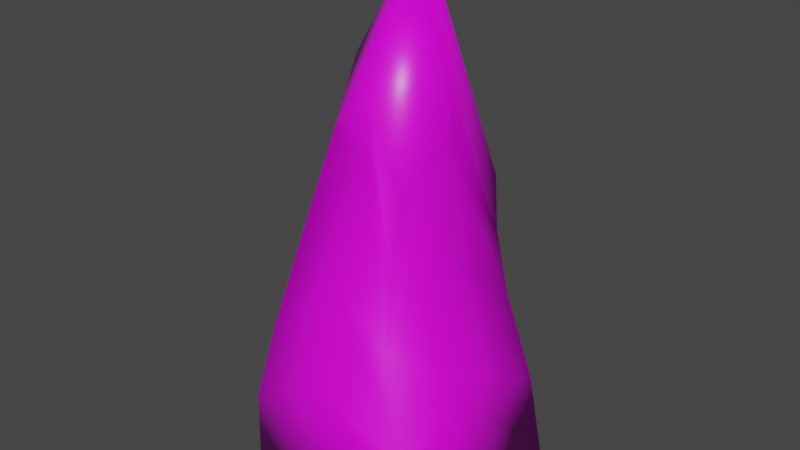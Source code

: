 # Source: stalactiteMutant.blend  (saved by Blender 2.82.7; exported with 4.5.12 LTS)
import bpy
from mathutils import Matrix  # noqa: F401  (used for matrix-valued properties, if any)

bpy.ops.wm.read_factory_settings(use_empty=True)
scene = bpy.context.scene
scene.name = 'Scene'

# ---- collections
col_collection = bpy.data.collections.new('Collection'); scene.collection.children.link(col_collection)

# ---- images (referenced by path relative to the original .blend; pixels are not part of the script)
import os
ASSET_DIR = os.environ.get("B2B_ASSET_DIR", "")  # directory of the original .blend (textures are referenced by path, not embedded)
HERE = os.path.dirname(os.path.abspath(__file__))  # packed textures are extracted next to this script under _unpacked/

def load_image(name, relpath, width, height, colorspace="sRGB"):
    """Load a texture the original file referenced (path relative to the .blend, or extracted next to this script)."""
    p = next((c for c in (os.path.join(HERE, relpath), os.path.join(ASSET_DIR, relpath)) if relpath and os.path.exists(c)), "")
    if p:
        img = bpy.data.images.load(p, check_existing=True)
        img.name = name
    else:  # same state as the original file: an image datablock whose file is absent (Cycles renders it pink)
        img = bpy.data.images.new(name, width, height)
        img.source = "FILE"
        img.filepath = "//" + (relpath or name)
    img.colorspace_settings.name = colorspace
    return img
img_texturemutantfly_png = load_image('TextureMutantFly.png', 'TextureMutantFly.png', 1024, 1024, 'sRGB')

# ---- materials (node trees are filled in below, after node groups)
mat_material = bpy.data.materials.new('Material')
mat_material.alpha_threshold = 0.0
mat_material.use_transparent_shadow = False
mat_material.line_color = (0.0, 0.0, 0.0, 1.0)

# ---- material node trees
mat_material.use_nodes = True; mat_material.node_tree.nodes.clear()
_N = mat_material.node_tree.nodes; _L = mat_material.node_tree.links
n0 = _N.new('ShaderNodeOutputMaterial'); n0.name = 'Material Output'; n0.location = (300, 300)
n1 = _N.new('ShaderNodeBsdfPrincipled'); n1.name = 'Principled BSDF'; n1.location = (10, 300)
n1.distribution = 'GGX'
n1.subsurface_method = 'BURLEY'
n1.inputs[2].default_value = 0.4
n1.inputs[3].default_value = 1.45
n1.inputs[27].default_value = (0.0, 0.0, 0.0, 1.0)
n1.inputs[28].default_value = 1.0
n2 = _N.new('ShaderNodeTexImage'); n2.name = 'Image Texture'; n2.location = (-280, 270)
n2.image = img_texturemutantfly_png
_L.new(n1.outputs[0], n0.inputs[0])
_L.new(n2.outputs[0], n1.inputs[0])
n0.is_active_output = True

# ---- world
world_world = bpy.data.worlds.new('World'); scene.world = world_world
world_world.use_nodes = True; world_world.node_tree.nodes.clear()
_N = world_world.node_tree.nodes; _L = world_world.node_tree.links
n0 = _N.new('ShaderNodeOutputWorld'); n0.name = 'World Output'; n0.location = (300, 300)
n1 = _N.new('ShaderNodeBackground'); n1.name = 'Background'; n1.location = (10, 300)
n1.inputs[0].default_value = (0.05088, 0.05088, 0.05088, 1.0)
_L.new(n1.outputs[0], n0.inputs[0])
n0.is_active_output = True
world_world.color = (0.05088, 0.05088, 0.05088)
world_world.use_sun_shadow = False
world_world.sun_shadow_jitter_overblur = 0.0

# ---- meshes
me_cube = bpy.data.meshes.new('Cube')
me_cube.from_pydata([(0.5493, 1.117, 2.965), (1.329, 1.325, -1.013), (0.4011, -0.4927, 3.111), (1.329, -1.325, -1.013), (-0.9553, 1.004, 2.787), (-1.33, 1.335, -1.014), (-0.6838, -0.4157, 3.733), (-1.33, -1.335, -1.014), (-1.534, 0.0005897, -0.8655), (0.4438, 0.3513, 4.175), (-1.045, 0.3931, 4.377), (1.442, 0.0005897, -0.8655), (-0.04599, 1.489, -0.8655), (-0.1245, -0.4651, 4.246), (-0.04599, -1.488, -0.8655), (-0.3501, 1.195, 4.062), (-0.1433, 0.002193, -0.5824), (0.03757, 0.2879, 6.048), (0.7955, 1.116, 1.398), (-1.267, -0.9905, 1.102), (0.4844, -0.8809, 1.301), (-1.021, 0.9247, 1.11), (0.3826, 0.1999, 2.183), (-1.086, 0.02224, 1.761), (-0.198, 0.9517, 1.943), (-0.4427, -0.7272, 1.878), (-1.117, -0.7738, 1.928), (0.632, 1.074, 2.246), (0.355, -0.6465, 2.249), (-0.9568, 0.8824, 1.896), (0.3226, 0.4039, 3.514), (-0.9349, 0.3771, 3.384), (-0.2897, 1.1, 3.265), (-0.2363, -0.3421, 3.445), (1.133, 1.272, 0.1516), (1.015, -1.185, 0.1334), (-1.257, 1.195, 0.1172), (0.8843, 0.09884, 0.6797), (-1.435, -0.05859, 0.5666), (-0.1451, 1.253, 0.6698), (-0.4222, -1.191, 0.5993), (-1.386, -1.249, 0.1158)], [], [(17, 10, 6, 13), (33, 13, 6, 26), (31, 10, 4, 29), (16, 11, 3, 14), (30, 9, 2, 28), (32, 15, 0, 27), (27, 0, 9, 30), (12, 1, 11, 16), (26, 6, 10, 31), (15, 4, 10, 17), (0, 15, 17, 9), (5, 12, 16, 8), (29, 4, 15, 32), (8, 16, 14, 7), (28, 2, 13, 33), (9, 17, 13, 2), (35, 20, 25, 40), (36, 21, 24, 39), (41, 19, 23, 38), (34, 18, 22, 37), (39, 24, 18, 34), (37, 22, 20, 35), (38, 23, 21, 36), (40, 25, 19, 41), (20, 28, 33, 25), (21, 29, 32, 24), (19, 26, 31, 23), (18, 27, 30, 22), (24, 32, 27, 18), (22, 30, 28, 20), (23, 31, 29, 21), (25, 33, 26, 19), (14, 40, 41, 7), (8, 38, 36, 5), (11, 37, 35, 3), (12, 39, 34, 1), (1, 34, 37, 11), (7, 41, 38, 8), (5, 36, 39, 12), (3, 35, 40, 14)])
me_cube.polygons.foreach_set('use_smooth', [True] * 40)
_uv = me_cube.uv_layers.new(name='UVMap')
_uv.uv.foreach_set('vector', [0.8796, 0.1579, 0.8619, 0.1576, 0.8622, 0.1399, 0.8799, 0.1402, 0.8212, 0.1146, 0.8211, 0.1221, 0.8034, 0.1219, 0.8035, 0.1145, 0.9274, 0.1155, 0.9273, 0.1229, 0.9096, 0.1228, 0.9097, 0.1153, 0.9239, 0.102, 0.9062, 0.1017, 0.9066, 0.08397, 0.9243, 0.0843, 0.8566, 0.1149, 0.8565, 0.1224, 0.8388, 0.1222, 0.8389, 0.1148, 0.892, 0.1152, 0.8919, 0.1227, 0.8742, 0.1225, 0.8743, 0.115, 0.8743, 0.115, 0.8742, 0.1225, 0.8565, 0.1224, 0.8566, 0.1149, 0.9236, 0.1197, 0.9059, 0.1194, 0.9062, 0.1017, 0.9239, 0.102, 0.9451, 0.1156, 0.945, 0.1231, 0.9273, 0.1229, 0.9274, 0.1155, 0.8793, 0.1756, 0.8616, 0.1753, 0.8619, 0.1576, 0.8796, 0.1579, 0.897, 0.1759, 0.8793, 0.1756, 0.8796, 0.1579, 0.8973, 0.1582, 0.9413, 0.12, 0.9236, 0.1197, 0.9239, 0.102, 0.9416, 0.1023, 0.9097, 0.1153, 0.9096, 0.1228, 0.8919, 0.1227, 0.892, 0.1152, 0.9416, 0.1023, 0.9239, 0.102, 0.9243, 0.0843, 0.942, 0.08463, 0.8389, 0.1148, 0.8388, 0.1222, 0.8211, 0.1221, 0.8212, 0.1146, 0.8973, 0.1582, 0.8796, 0.1579, 0.8799, 0.1402, 0.8976, 0.1405, 0.855, 0.1154, 0.8554, 0.1256, 0.8377, 0.1263, 0.8373, 0.1161, 0.9257, 0.1126, 0.9261, 0.1228, 0.9084, 0.1235, 0.908, 0.1133, 0.9611, 0.1111, 0.9615, 0.1214, 0.9438, 0.1221, 0.9434, 0.1118, 0.8903, 0.114, 0.8908, 0.1242, 0.8731, 0.1249, 0.8727, 0.1147, 0.908, 0.1133, 0.9084, 0.1235, 0.8908, 0.1242, 0.8903, 0.114, 0.8727, 0.1147, 0.8731, 0.1249, 0.8554, 0.1256, 0.855, 0.1154, 0.9434, 0.1118, 0.9438, 0.1221, 0.9261, 0.1228, 0.9257, 0.1126, 0.8373, 0.1161, 0.8377, 0.1263, 0.82, 0.127, 0.8196, 0.1168, 0.8465, 0.1138, 0.8462, 0.1213, 0.8285, 0.1206, 0.8288, 0.1131, 0.9172, 0.1166, 0.9169, 0.124, 0.8992, 0.1233, 0.8995, 0.1159, 0.9526, 0.118, 0.9523, 0.1254, 0.9346, 0.1247, 0.9349, 0.1173, 0.8819, 0.1152, 0.8816, 0.1226, 0.8639, 0.1219, 0.8642, 0.1145, 0.8995, 0.1159, 0.8992, 0.1233, 0.8816, 0.1226, 0.8819, 0.1152, 0.8642, 0.1145, 0.8639, 0.1219, 0.8462, 0.1213, 0.8465, 0.1138, 0.9349, 0.1173, 0.9346, 0.1247, 0.9169, 0.124, 0.9172, 0.1166, 0.8288, 0.1131, 0.8285, 0.1206, 0.8108, 0.1199, 0.8111, 0.1124, 0.8481, 0.1112, 0.8475, 0.1214, 0.8298, 0.1204, 0.8304, 0.1102, 0.9541, 0.1171, 0.9535, 0.1274, 0.9359, 0.1264, 0.9364, 0.1161, 0.8834, 0.1132, 0.8828, 0.1234, 0.8652, 0.1224, 0.8657, 0.1122, 0.9188, 0.1152, 0.9182, 0.1254, 0.9005, 0.1244, 0.9011, 0.1142, 0.9011, 0.1142, 0.9005, 0.1244, 0.8828, 0.1234, 0.8834, 0.1132, 0.9718, 0.1181, 0.9712, 0.1284, 0.9535, 0.1274, 0.9541, 0.1171, 0.9364, 0.1161, 0.9359, 0.1264, 0.9182, 0.1254, 0.9188, 0.1152, 0.8657, 0.1122, 0.8652, 0.1224, 0.8475, 0.1214, 0.8481, 0.1112])
me_cube.materials.append(mat_material)
me_cube.use_remesh_preserve_volume = False
me_cube.use_remesh_preserve_attributes = False
me_cube.use_mirror_vertex_groups = False
me_cube.update()

# ---- objects
ob_stalactita = bpy.data.objects.new('Stalactita', me_cube)

# ---- transforms, parenting, visibility, modifiers, constraints
ob_stalactita.location = (0.0, 0.0, 0.0)
ob_stalactita.lock_rotations_4d = False
ob_stalactita.empty_display_type = 'ARROWS'
ob_stalactita.lineart.crease_threshold = 0.0

# ---- collection membership
col_collection.objects.link(ob_stalactita)

# ---- scene / render settings (as saved in the file)
scene.frame_start = 1; scene.frame_end = 250; scene.frame_set(1)
scene.render.engine = 'BLENDER_EEVEE_NEXT'
scene.cycles.use_denoising = False
scene.cycles.samples = 128
scene.cycles.sampling_pattern = 'TABULATED_SOBOL'
scene.cycles.use_adaptive_sampling = False
scene.cycles.use_light_tree = False
scene.view_settings.view_transform = 'Filmic'
bpy.context.view_layer.update()

# ---- added for rendering (the .blend has no active camera and no usable light): camera, sun
cam_auto = bpy.data.cameras.new('AutoCamera')
cam_auto.lens = 50.0
cam_auto.sensor_width = 36.0
cam_auto.clip_end = 1000.0
ob_auto_camera = bpy.data.objects.new('AutoCamera', cam_auto)
scene.collection.objects.link(ob_auto_camera)
ob_auto_camera.location = (7.56084, -9.1276, 8.60235)
ob_auto_camera.rotation_euler = (1.09748, -7.21219e-08, 0.694738)
scene.camera = ob_auto_camera
light_auto_sun = bpy.data.lights.new('AutoSun', 'SUN')
light_auto_sun.energy = 3.0
light_auto_sun.angle = 0.0523599
ob_auto_sun = bpy.data.objects.new('AutoSun', light_auto_sun)
scene.collection.objects.link(ob_auto_sun)
ob_auto_sun.rotation_euler = (0.872665, 0.174533, 0.523599)
bpy.context.view_layer.update()
